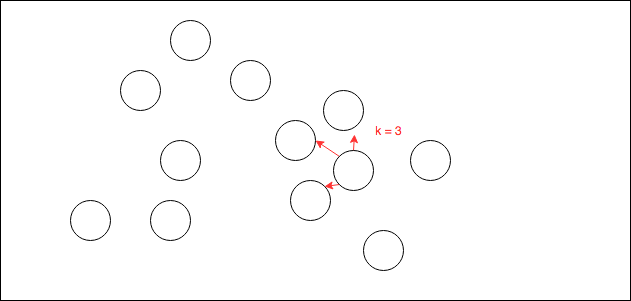

The diagram above was exported from draw.io. Its source (the exported page's mxGraphModel, read from the mxfile embedded in the PNG):
<mxGraphModel dx="950" dy="589" grid="1" gridSize="10" guides="1" tooltips="1" connect="1" arrows="1" fold="1" page="1" pageScale="1" pageWidth="826" pageHeight="1169" background="#ffffff" math="0" shadow="0">
  <root>
    <mxCell id="0" />
    <mxCell id="1" parent="0" />
    <mxCell id="13" value="" style="whiteSpace=wrap;html=1;" vertex="1" parent="1">
      <mxGeometry x="90" y="100" width="630" height="300" as="geometry" />
    </mxCell>
    <mxCell id="36" value="" style="ellipse;whiteSpace=wrap;html=1;strokeColor=#000000;fillColor=none;fontColor=#000000;" vertex="1" parent="1">
      <mxGeometry x="210" y="170" width="40" height="40" as="geometry" />
    </mxCell>
    <mxCell id="37" value="" style="ellipse;whiteSpace=wrap;html=1;strokeColor=#000000;fillColor=none;fontColor=#000000;" vertex="1" parent="1">
      <mxGeometry x="413" y="190" width="40" height="40" as="geometry" />
    </mxCell>
    <mxCell id="38" value="" style="ellipse;whiteSpace=wrap;html=1;strokeColor=#000000;fillColor=none;fontColor=#000000;" vertex="1" parent="1">
      <mxGeometry x="380" y="280" width="40" height="40" as="geometry" />
    </mxCell>
    <mxCell id="39" value="" style="ellipse;whiteSpace=wrap;html=1;strokeColor=#000000;fillColor=none;fontColor=#000000;" vertex="1" parent="1">
      <mxGeometry x="260" y="120" width="40" height="40" as="geometry" />
    </mxCell>
    <mxCell id="40" value="" style="ellipse;whiteSpace=wrap;html=1;strokeColor=#000000;fillColor=none;fontColor=#000000;" vertex="1" parent="1">
      <mxGeometry x="240" y="300" width="40" height="40" as="geometry" />
    </mxCell>
    <mxCell id="41" value="" style="ellipse;whiteSpace=wrap;html=1;strokeColor=#000000;fillColor=none;fontColor=#000000;" vertex="1" parent="1">
      <mxGeometry x="365" y="220" width="40" height="40" as="geometry" />
    </mxCell>
    <mxCell id="42" value="" style="ellipse;whiteSpace=wrap;html=1;strokeColor=#000000;fillColor=none;fontColor=#000000;" vertex="1" parent="1">
      <mxGeometry x="160" y="300" width="40" height="40" as="geometry" />
    </mxCell>
    <mxCell id="43" value="" style="ellipse;whiteSpace=wrap;html=1;strokeColor=#000000;fillColor=none;fontColor=#000000;" vertex="1" parent="1">
      <mxGeometry x="500" y="240" width="40" height="40" as="geometry" />
    </mxCell>
    <mxCell id="52" style="edgeStyle=none;rounded=0;html=1;exitX=0;exitY=1;entryX=1;entryY=0.5;jettySize=auto;orthogonalLoop=1;fontColor=#FF3333;strokeColor=#FF3333;" edge="1" parent="1" source="44" target="41">
      <mxGeometry relative="1" as="geometry" />
    </mxCell>
    <mxCell id="53" style="edgeStyle=none;rounded=0;html=1;exitX=1;exitY=1;entryX=1;entryY=0;jettySize=auto;orthogonalLoop=1;fontColor=#000000;strokeColor=#FF3333;" edge="1" parent="1" source="44" target="38">
      <mxGeometry relative="1" as="geometry" />
    </mxCell>
    <mxCell id="54" style="edgeStyle=none;rounded=0;html=1;exitX=0;exitY=0.5;entryX=0.775;entryY=1.1;entryPerimeter=0;jettySize=auto;orthogonalLoop=1;fontColor=#000000;strokeColor=#FF3333;" edge="1" parent="1" source="44" target="37">
      <mxGeometry relative="1" as="geometry" />
    </mxCell>
    <mxCell id="44" value="" style="ellipse;whiteSpace=wrap;html=1;strokeColor=#000000;fillColor=none;fontColor=#000000;rotation=90;" vertex="1" parent="1">
      <mxGeometry x="423" y="250" width="40" height="40" as="geometry" />
    </mxCell>
    <mxCell id="46" value="" style="ellipse;whiteSpace=wrap;html=1;strokeColor=#000000;fillColor=none;fontColor=#000000;" vertex="1" parent="1">
      <mxGeometry x="320" y="160" width="40" height="40" as="geometry" />
    </mxCell>
    <mxCell id="47" value="" style="ellipse;whiteSpace=wrap;html=1;strokeColor=#000000;fillColor=none;fontColor=#000000;" vertex="1" parent="1">
      <mxGeometry x="250" y="240" width="40" height="40" as="geometry" />
    </mxCell>
    <mxCell id="48" value="" style="ellipse;whiteSpace=wrap;html=1;strokeColor=#000000;fillColor=none;fontColor=#000000;" vertex="1" parent="1">
      <mxGeometry x="453" y="330" width="40" height="40" as="geometry" />
    </mxCell>
    <mxCell id="55" value="k = 3" style="whiteSpace=wrap;html=1;strokeColor=none;fillColor=none;fontColor=#FF3333;" vertex="1" parent="1">
      <mxGeometry x="453" y="215" width="50" height="30" as="geometry" />
    </mxCell>
  </root>
</mxGraphModel>